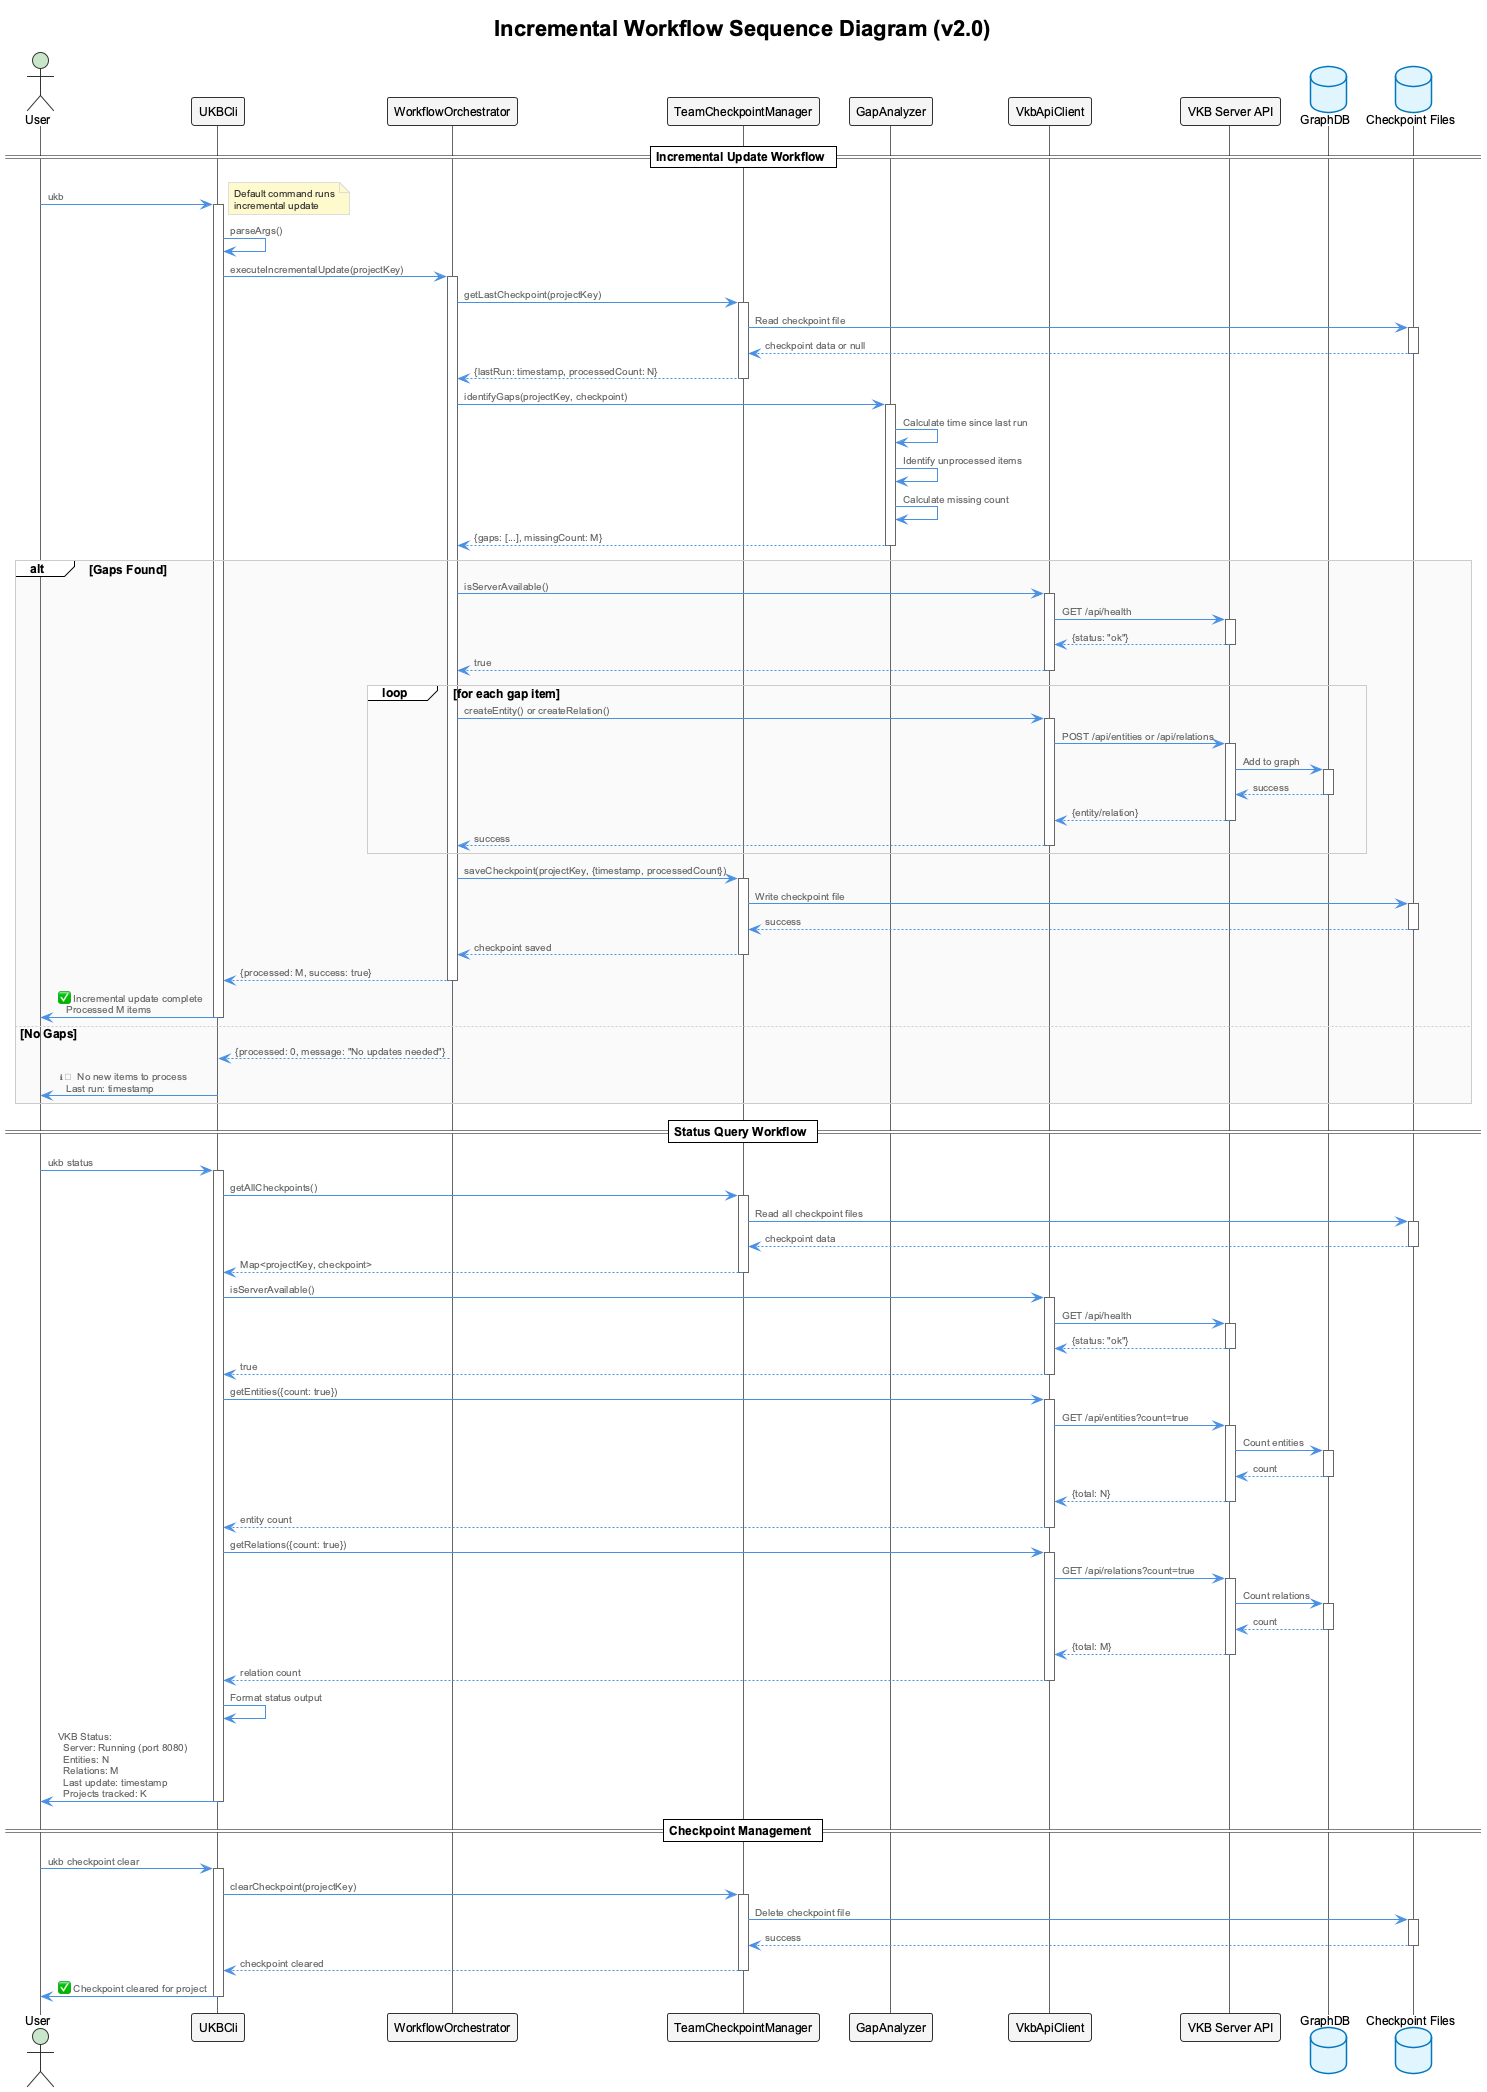

The diagram above was rendered by PlantUML. Its source (embedded in the PNG):
@startuml ukb-cli-sequence-insight-processing
!include _standard-style.puml

title Incremental Workflow Sequence Diagram (v2.0)

actor User
participant "UKBCli" as CLI
participant "WorkflowOrchestrator" as WO
participant "TeamCheckpointManager" as CM
participant "GapAnalyzer" as GA
participant "VkbApiClient" as Client
participant "VKB Server API" as API
database "GraphDB" as DB
database "Checkpoint Files" as CheckpointDB

== Incremental Update Workflow ==

User -> CLI: ukb
note right
  Default command runs
  incremental update
end note
activate CLI

CLI -> CLI: parseArgs()
CLI -> WO: executeIncrementalUpdate(projectKey)
activate WO

WO -> CM: getLastCheckpoint(projectKey)
activate CM

CM -> CheckpointDB: Read checkpoint file
activate CheckpointDB
CheckpointDB --> CM: checkpoint data or null
deactivate CheckpointDB

CM --> WO: {lastRun: timestamp, processedCount: N}
deactivate CM

WO -> GA: identifyGaps(projectKey, checkpoint)
activate GA

GA -> GA: Calculate time since last run
GA -> GA: Identify unprocessed items
GA -> GA: Calculate missing count

GA --> WO: {gaps: [...], missingCount: M}
deactivate GA

alt Gaps Found
  WO -> Client: isServerAvailable()
  activate Client

  Client -> API: GET /api/health
  activate API
  API --> Client: {status: "ok"}
  deactivate API

  Client --> WO: true
  deactivate Client

  loop for each gap item
    WO -> Client: createEntity() or createRelation()
    activate Client

    Client -> API: POST /api/entities or /api/relations
    activate API

    API -> DB: Add to graph
    activate DB
    DB --> API: success
    deactivate DB

    API --> Client: {entity/relation}
    deactivate API

    Client --> WO: success
    deactivate Client
  end

  WO -> CM: saveCheckpoint(projectKey, {timestamp, processedCount})
  activate CM

  CM -> CheckpointDB: Write checkpoint file
  activate CheckpointDB
  CheckpointDB --> CM: success
  deactivate CheckpointDB

  CM --> WO: checkpoint saved
  deactivate CM

  WO --> CLI: {processed: M, success: true}
  deactivate WO

  CLI -> User: ✅ Incremental update complete\n   Processed M items
  deactivate CLI

else No Gaps
  WO --> CLI: {processed: 0, message: "No updates needed"}
  deactivate WO

  CLI -> User: ℹ  No new items to process\n   Last run: timestamp
  deactivate CLI
end

== Status Query Workflow ==

User -> CLI: ukb status
activate CLI

CLI -> CM: getAllCheckpoints()
activate CM

CM -> CheckpointDB: Read all checkpoint files
activate CheckpointDB
CheckpointDB --> CM: checkpoint data
deactivate CheckpointDB

CM --> CLI: Map<projectKey, checkpoint>
deactivate CM

CLI -> Client: isServerAvailable()
activate Client

Client -> API: GET /api/health
activate API
API --> Client: {status: "ok"}
deactivate API

Client --> CLI: true
deactivate Client

CLI -> Client: getEntities({count: true})
activate Client

Client -> API: GET /api/entities?count=true
activate API

API -> DB: Count entities
activate DB
DB --> API: count
deactivate DB

API --> Client: {total: N}
deactivate API

Client --> CLI: entity count
deactivate Client

CLI -> Client: getRelations({count: true})
activate Client

Client -> API: GET /api/relations?count=true
activate API

API -> DB: Count relations
activate DB
DB --> API: count
deactivate DB

API --> Client: {total: M}
deactivate API

Client --> CLI: relation count
deactivate Client

CLI -> CLI: Format status output

CLI -> User: VKB Status:\n  Server: Running (port 8080)\n  Entities: N\n  Relations: M\n  Last update: timestamp\n  Projects tracked: K
deactivate CLI

== Checkpoint Management ==

User -> CLI: ukb checkpoint clear
activate CLI

CLI -> CM: clearCheckpoint(projectKey)
activate CM

CM -> CheckpointDB: Delete checkpoint file
activate CheckpointDB
CheckpointDB --> CM: success
deactivate CheckpointDB

CM --> CLI: checkpoint cleared
deactivate CM

CLI -> User: ✅ Checkpoint cleared for project
deactivate CLI

@enduml